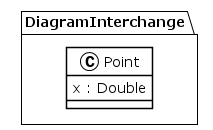

The diagram above was rendered by PlantUML. Its source (embedded in the PNG):
@startuml
!theme plain
package DiagramInterchange {
class Point {
	 x : Double
}
}
@enduml